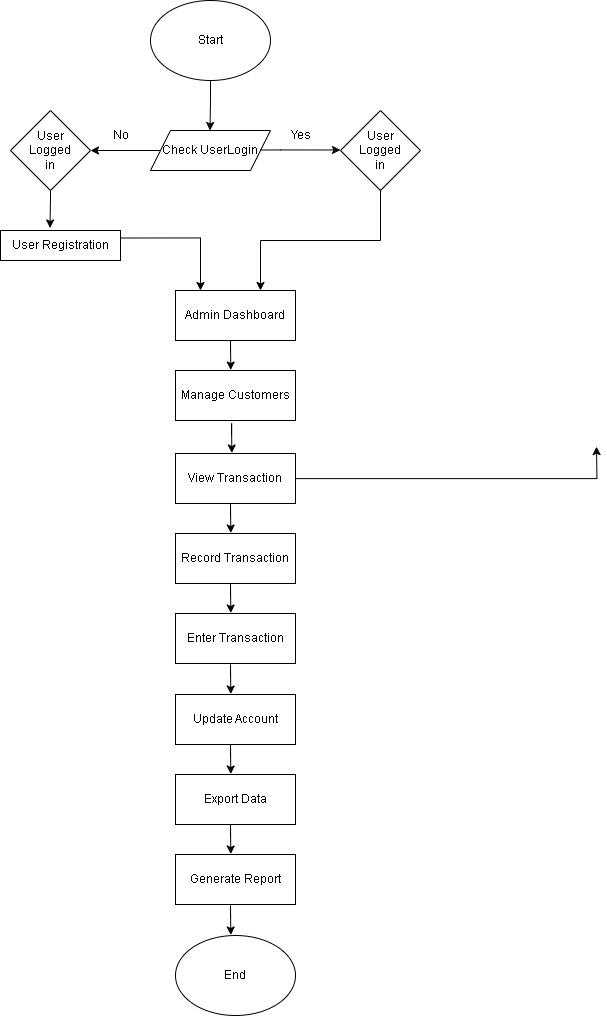

The diagram above was exported from draw.io. Its source (the exported page's mxGraphModel, read from the mxfile embedded in the PNG):
<mxGraphModel dx="1764" dy="933" grid="0" gridSize="10" guides="1" tooltips="1" connect="1" arrows="1" fold="1" page="1" pageScale="1" pageWidth="1600" pageHeight="1200" background="none" math="0" shadow="0">
  <root>
    <mxCell id="0" />
    <mxCell id="1" parent="0" />
    <mxCell id="m-Aon39onALeyM6XBnnz-1" value="Start" style="ellipse;whiteSpace=wrap;html=1;" parent="1" vertex="1">
      <mxGeometry x="340" width="120" height="80" as="geometry" />
    </mxCell>
    <mxCell id="m-Aon39onALeyM6XBnnz-6" value="" style="edgeStyle=orthogonalEdgeStyle;rounded=0;orthogonalLoop=1;jettySize=auto;html=1;" parent="1" edge="1">
      <mxGeometry relative="1" as="geometry">
        <mxPoint x="400" y="80" as="sourcePoint" />
        <mxPoint x="399.5" y="130" as="targetPoint" />
        <Array as="points">
          <mxPoint x="399.5" y="100" />
        </Array>
      </mxGeometry>
    </mxCell>
    <mxCell id="m-Aon39onALeyM6XBnnz-7" value="Check UserLogin" style="shape=parallelogram;perimeter=parallelogramPerimeter;whiteSpace=wrap;html=1;fixedSize=1;" parent="1" vertex="1">
      <mxGeometry x="340" y="130" width="120" height="40" as="geometry" />
    </mxCell>
    <mxCell id="m-Aon39onALeyM6XBnnz-8" value="" style="edgeStyle=orthogonalEdgeStyle;rounded=0;orthogonalLoop=1;jettySize=auto;html=1;" parent="1" edge="1">
      <mxGeometry relative="1" as="geometry">
        <mxPoint x="450" y="149.5" as="sourcePoint" />
        <mxPoint x="530" y="149.5" as="targetPoint" />
        <Array as="points">
          <mxPoint x="470" y="149.5" />
        </Array>
      </mxGeometry>
    </mxCell>
    <mxCell id="m-Aon39onALeyM6XBnnz-9" value="Yes" style="text;html=1;align=center;verticalAlign=middle;resizable=0;points=[];autosize=1;strokeColor=none;fillColor=none;" parent="1" vertex="1">
      <mxGeometry x="470" y="120" width="40" height="30" as="geometry" />
    </mxCell>
    <mxCell id="m-Aon39onALeyM6XBnnz-10" value="User &lt;br&gt;Logged&lt;br&gt;in" style="rhombus;whiteSpace=wrap;html=1;" parent="1" vertex="1">
      <mxGeometry x="530" y="110" width="80" height="80" as="geometry" />
    </mxCell>
    <mxCell id="m-Aon39onALeyM6XBnnz-11" value="User &lt;br&gt;Logged&lt;br&gt;in" style="rhombus;whiteSpace=wrap;html=1;" parent="1" vertex="1">
      <mxGeometry x="200" y="110" width="80" height="80" as="geometry" />
    </mxCell>
    <mxCell id="m-Aon39onALeyM6XBnnz-12" value="" style="edgeStyle=orthogonalEdgeStyle;rounded=0;orthogonalLoop=1;jettySize=auto;html=1;entryX=1;entryY=0.5;entryDx=0;entryDy=0;" parent="1" source="m-Aon39onALeyM6XBnnz-7" target="m-Aon39onALeyM6XBnnz-11" edge="1">
      <mxGeometry relative="1" as="geometry">
        <mxPoint x="300.5" y="110" as="sourcePoint" />
        <mxPoint x="300" y="160" as="targetPoint" />
        <Array as="points" />
      </mxGeometry>
    </mxCell>
    <mxCell id="m-Aon39onALeyM6XBnnz-13" value="No" style="text;html=1;align=center;verticalAlign=middle;resizable=0;points=[];autosize=1;strokeColor=none;fillColor=none;" parent="1" vertex="1">
      <mxGeometry x="290" y="120" width="40" height="30" as="geometry" />
    </mxCell>
    <mxCell id="m-Aon39onALeyM6XBnnz-15" value="User Registration" style="rounded=0;whiteSpace=wrap;html=1;" parent="1" vertex="1">
      <mxGeometry x="190" y="230" width="120" height="30" as="geometry" />
    </mxCell>
    <mxCell id="m-Aon39onALeyM6XBnnz-16" value="" style="edgeStyle=orthogonalEdgeStyle;rounded=0;orthogonalLoop=1;jettySize=auto;html=1;" parent="1" edge="1">
      <mxGeometry relative="1" as="geometry">
        <mxPoint x="240" y="190" as="sourcePoint" />
        <mxPoint x="239.5" y="227.5" as="targetPoint" />
        <Array as="points">
          <mxPoint x="239.5" y="197.5" />
        </Array>
      </mxGeometry>
    </mxCell>
    <mxCell id="m-Aon39onALeyM6XBnnz-18" value="" style="endArrow=classic;html=1;rounded=0;exitX=0.75;exitY=0;exitDx=0;exitDy=0;elbow=horizontal;" parent="1" edge="1">
      <mxGeometry width="50" height="50" relative="1" as="geometry">
        <mxPoint x="570" y="190" as="sourcePoint" />
        <mxPoint x="450" y="290" as="targetPoint" />
        <Array as="points">
          <mxPoint x="570" y="240" />
          <mxPoint x="450" y="240" />
        </Array>
      </mxGeometry>
    </mxCell>
    <mxCell id="m-Aon39onALeyM6XBnnz-21" value="" style="edgeStyle=orthogonalEdgeStyle;rounded=0;orthogonalLoop=1;jettySize=auto;html=1;exitX=1;exitY=0.25;exitDx=0;exitDy=0;" parent="1" source="m-Aon39onALeyM6XBnnz-15" edge="1">
      <mxGeometry relative="1" as="geometry">
        <mxPoint x="390.5" y="240" as="sourcePoint" />
        <mxPoint x="390" y="290" as="targetPoint" />
        <Array as="points">
          <mxPoint x="390" y="238" />
        </Array>
      </mxGeometry>
    </mxCell>
    <mxCell id="m-Aon39onALeyM6XBnnz-25" value="Admin Dashboard" style="rounded=0;whiteSpace=wrap;html=1;" parent="1" vertex="1">
      <mxGeometry x="365" y="290" width="120" height="50" as="geometry" />
    </mxCell>
    <mxCell id="m-Aon39onALeyM6XBnnz-26" value="Manage Customers" style="rounded=0;whiteSpace=wrap;html=1;" parent="1" vertex="1">
      <mxGeometry x="365" y="370" width="120" height="50" as="geometry" />
    </mxCell>
    <mxCell id="aAKmQ2SwCMDQ0nMsdQ1T-2" value="" style="edgeStyle=orthogonalEdgeStyle;rounded=0;orthogonalLoop=1;jettySize=auto;html=1;" edge="1" parent="1" source="m-Aon39onALeyM6XBnnz-34">
      <mxGeometry relative="1" as="geometry">
        <mxPoint x="786" y="446.1111111111111" as="targetPoint" />
      </mxGeometry>
    </mxCell>
    <mxCell id="m-Aon39onALeyM6XBnnz-34" value="View Transaction" style="rounded=0;whiteSpace=wrap;html=1;" parent="1" vertex="1">
      <mxGeometry x="365" y="453" width="120" height="50" as="geometry" />
    </mxCell>
    <mxCell id="m-Aon39onALeyM6XBnnz-35" value="Record Transaction" style="rounded=0;whiteSpace=wrap;html=1;" parent="1" vertex="1">
      <mxGeometry x="365" y="533" width="120" height="50" as="geometry" />
    </mxCell>
    <mxCell id="m-Aon39onALeyM6XBnnz-36" value="Enter Transaction" style="rounded=0;whiteSpace=wrap;html=1;" parent="1" vertex="1">
      <mxGeometry x="365" y="613" width="120" height="50" as="geometry" />
    </mxCell>
    <mxCell id="m-Aon39onALeyM6XBnnz-37" value="Update Account" style="rounded=0;whiteSpace=wrap;html=1;" parent="1" vertex="1">
      <mxGeometry x="365" y="694" width="120" height="50" as="geometry" />
    </mxCell>
    <mxCell id="m-Aon39onALeyM6XBnnz-38" value="Export Data" style="rounded=0;whiteSpace=wrap;html=1;" parent="1" vertex="1">
      <mxGeometry x="365" y="774" width="120" height="50" as="geometry" />
    </mxCell>
    <mxCell id="m-Aon39onALeyM6XBnnz-39" value="Generate Report" style="rounded=0;whiteSpace=wrap;html=1;" parent="1" vertex="1">
      <mxGeometry x="365" y="854" width="120" height="50" as="geometry" />
    </mxCell>
    <mxCell id="m-Aon39onALeyM6XBnnz-40" value="End" style="ellipse;whiteSpace=wrap;html=1;" parent="1" vertex="1">
      <mxGeometry x="365" y="935" width="120" height="80" as="geometry" />
    </mxCell>
    <mxCell id="m-Aon39onALeyM6XBnnz-41" value="" style="edgeStyle=orthogonalEdgeStyle;rounded=0;orthogonalLoop=1;jettySize=auto;html=1;jumpSize=0;strokeWidth=1;endSize=6;" parent="1" edge="1">
      <mxGeometry relative="1" as="geometry">
        <mxPoint x="420" y="352" as="sourcePoint" />
        <mxPoint x="420.28999999999996" y="369.5" as="targetPoint" />
        <Array as="points">
          <mxPoint x="420" y="340" />
          <mxPoint x="420" y="340" />
        </Array>
      </mxGeometry>
    </mxCell>
    <mxCell id="m-Aon39onALeyM6XBnnz-48" value="" style="edgeStyle=orthogonalEdgeStyle;rounded=0;orthogonalLoop=1;jettySize=auto;html=1;jumpSize=0;strokeWidth=1;endSize=6;" parent="1" edge="1">
      <mxGeometry relative="1" as="geometry">
        <mxPoint x="421" y="435" as="sourcePoint" />
        <mxPoint x="421.28999999999996" y="452.5" as="targetPoint" />
        <Array as="points">
          <mxPoint x="421" y="423" />
          <mxPoint x="421" y="423" />
        </Array>
      </mxGeometry>
    </mxCell>
    <mxCell id="m-Aon39onALeyM6XBnnz-49" value="" style="edgeStyle=orthogonalEdgeStyle;rounded=0;orthogonalLoop=1;jettySize=auto;html=1;jumpSize=0;strokeWidth=1;endSize=6;" parent="1" edge="1">
      <mxGeometry relative="1" as="geometry">
        <mxPoint x="420" y="515" as="sourcePoint" />
        <mxPoint x="420.28999999999996" y="532.5" as="targetPoint" />
        <Array as="points">
          <mxPoint x="420" y="503" />
          <mxPoint x="420" y="503" />
        </Array>
      </mxGeometry>
    </mxCell>
    <mxCell id="m-Aon39onALeyM6XBnnz-50" value="" style="edgeStyle=orthogonalEdgeStyle;rounded=0;orthogonalLoop=1;jettySize=auto;html=1;jumpSize=0;strokeWidth=1;endSize=6;" parent="1" edge="1">
      <mxGeometry relative="1" as="geometry">
        <mxPoint x="420" y="595" as="sourcePoint" />
        <mxPoint x="420.28999999999996" y="612.5" as="targetPoint" />
        <Array as="points">
          <mxPoint x="420" y="583" />
          <mxPoint x="420" y="583" />
        </Array>
      </mxGeometry>
    </mxCell>
    <mxCell id="m-Aon39onALeyM6XBnnz-51" value="" style="edgeStyle=orthogonalEdgeStyle;rounded=0;orthogonalLoop=1;jettySize=auto;html=1;jumpSize=0;strokeWidth=1;endSize=6;" parent="1" edge="1">
      <mxGeometry relative="1" as="geometry">
        <mxPoint x="420" y="676" as="sourcePoint" />
        <mxPoint x="420.28999999999996" y="693.5" as="targetPoint" />
        <Array as="points">
          <mxPoint x="420" y="664" />
          <mxPoint x="420" y="664" />
        </Array>
      </mxGeometry>
    </mxCell>
    <mxCell id="m-Aon39onALeyM6XBnnz-52" value="" style="edgeStyle=orthogonalEdgeStyle;rounded=0;orthogonalLoop=1;jettySize=auto;html=1;jumpSize=0;strokeWidth=1;endSize=6;" parent="1" edge="1">
      <mxGeometry relative="1" as="geometry">
        <mxPoint x="420" y="756" as="sourcePoint" />
        <mxPoint x="420.28999999999996" y="773.5" as="targetPoint" />
        <Array as="points">
          <mxPoint x="420" y="744" />
          <mxPoint x="420" y="744" />
        </Array>
      </mxGeometry>
    </mxCell>
    <mxCell id="m-Aon39onALeyM6XBnnz-53" value="" style="edgeStyle=orthogonalEdgeStyle;rounded=0;orthogonalLoop=1;jettySize=auto;html=1;jumpSize=0;strokeWidth=1;endSize=6;" parent="1" edge="1">
      <mxGeometry relative="1" as="geometry">
        <mxPoint x="420" y="836" as="sourcePoint" />
        <mxPoint x="420.28999999999996" y="853.5" as="targetPoint" />
        <Array as="points">
          <mxPoint x="420" y="824" />
          <mxPoint x="420" y="824" />
        </Array>
      </mxGeometry>
    </mxCell>
    <mxCell id="m-Aon39onALeyM6XBnnz-54" value="" style="edgeStyle=orthogonalEdgeStyle;rounded=0;orthogonalLoop=1;jettySize=auto;html=1;jumpSize=0;strokeWidth=1;endSize=6;" parent="1" edge="1">
      <mxGeometry relative="1" as="geometry">
        <mxPoint x="420" y="917" as="sourcePoint" />
        <mxPoint x="420.28999999999996" y="934.5" as="targetPoint" />
        <Array as="points">
          <mxPoint x="420" y="905" />
          <mxPoint x="420" y="905" />
        </Array>
      </mxGeometry>
    </mxCell>
  </root>
</mxGraphModel>